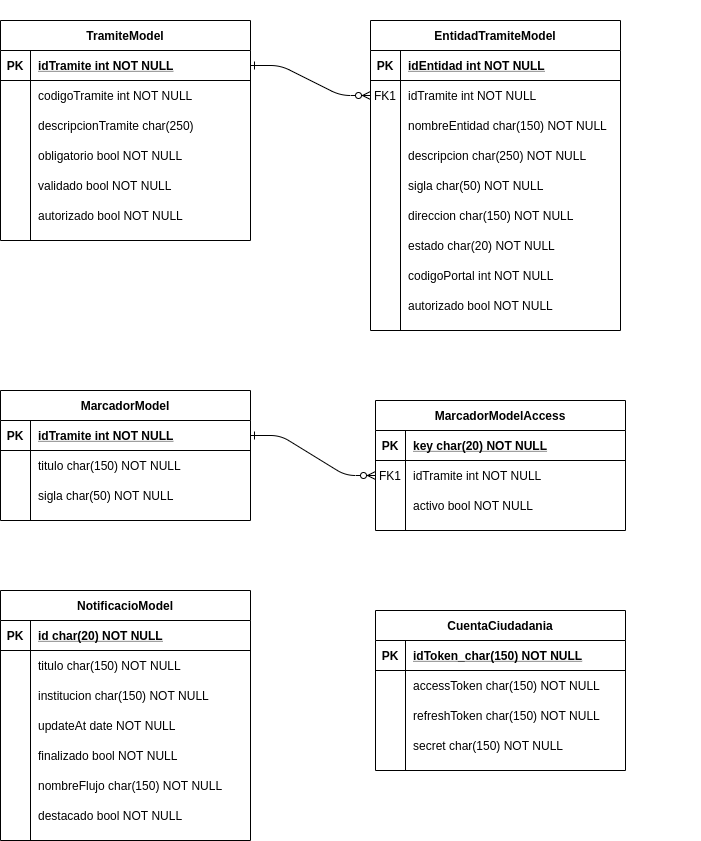

The diagram above was exported from draw.io. Its source (the exported page's mxGraphModel, read from the mxfile embedded in the PNG):
<mxGraphModel dx="1000" dy="833" grid="1" gridSize="10" guides="1" tooltips="1" connect="1" arrows="1" fold="1" page="1" pageScale="1" pageWidth="850" pageHeight="1100" math="0" shadow="0" extFonts="Permanent Marker^https://fonts.googleapis.com/css?family=Permanent+Marker">
  <root>
    <mxCell id="0" />
    <mxCell id="1" parent="0" />
    <mxCell id="C-vyLk0tnHw3VtMMgP7b-1" value="" style="edgeStyle=entityRelationEdgeStyle;endArrow=ERzeroToMany;startArrow=ERone;endFill=1;startFill=0;" parent="1" source="C-vyLk0tnHw3VtMMgP7b-24" target="C-vyLk0tnHw3VtMMgP7b-6" edge="1">
      <mxGeometry width="100" height="100" relative="1" as="geometry">
        <mxPoint x="340" y="720" as="sourcePoint" />
        <mxPoint x="440" y="620" as="targetPoint" />
      </mxGeometry>
    </mxCell>
    <mxCell id="sNiW6a5Nc78PhRNTjaKg-2" value="" style="edgeStyle=entityRelationEdgeStyle;endArrow=ERzeroToMany;startArrow=ERone;endFill=1;startFill=0;" edge="1" parent="1" source="sNiW6a5Nc78PhRNTjaKg-14" target="sNiW6a5Nc78PhRNTjaKg-7">
      <mxGeometry width="100" height="100" relative="1" as="geometry">
        <mxPoint x="390" y="970" as="sourcePoint" />
        <mxPoint x="490" y="870" as="targetPoint" />
      </mxGeometry>
    </mxCell>
    <mxCell id="sNiW6a5Nc78PhRNTjaKg-41" value="" style="group" vertex="1" connectable="0" parent="1">
      <mxGeometry x="425" y="680" width="250" height="160" as="geometry" />
    </mxCell>
    <mxCell id="sNiW6a5Nc78PhRNTjaKg-27" value="CuentaCiudadania" style="shape=table;startSize=30;container=1;collapsible=1;childLayout=tableLayout;fixedRows=1;rowLines=0;fontStyle=1;align=center;resizeLast=1;" vertex="1" parent="sNiW6a5Nc78PhRNTjaKg-41">
      <mxGeometry width="250" height="160" as="geometry" />
    </mxCell>
    <mxCell id="sNiW6a5Nc78PhRNTjaKg-28" value="" style="shape=partialRectangle;collapsible=0;dropTarget=0;pointerEvents=0;fillColor=none;points=[[0,0.5],[1,0.5]];portConstraint=eastwest;top=0;left=0;right=0;bottom=1;" vertex="1" parent="sNiW6a5Nc78PhRNTjaKg-27">
      <mxGeometry y="30" width="250" height="30" as="geometry" />
    </mxCell>
    <mxCell id="sNiW6a5Nc78PhRNTjaKg-29" value="PK" style="shape=partialRectangle;overflow=hidden;connectable=0;fillColor=none;top=0;left=0;bottom=0;right=0;fontStyle=1;" vertex="1" parent="sNiW6a5Nc78PhRNTjaKg-28">
      <mxGeometry width="30" height="30" as="geometry" />
    </mxCell>
    <mxCell id="sNiW6a5Nc78PhRNTjaKg-30" value="idToken_char(150) NOT NULL " style="shape=partialRectangle;overflow=hidden;connectable=0;fillColor=none;top=0;left=0;bottom=0;right=0;align=left;spacingLeft=6;fontStyle=5;" vertex="1" parent="sNiW6a5Nc78PhRNTjaKg-28">
      <mxGeometry x="30" width="220" height="30" as="geometry" />
    </mxCell>
    <mxCell id="sNiW6a5Nc78PhRNTjaKg-31" value="" style="shape=partialRectangle;collapsible=0;dropTarget=0;pointerEvents=0;fillColor=none;points=[[0,0.5],[1,0.5]];portConstraint=eastwest;top=0;left=0;right=0;bottom=0;" vertex="1" parent="sNiW6a5Nc78PhRNTjaKg-27">
      <mxGeometry y="60" width="250" height="30" as="geometry" />
    </mxCell>
    <mxCell id="sNiW6a5Nc78PhRNTjaKg-32" value="" style="shape=partialRectangle;overflow=hidden;connectable=0;fillColor=none;top=0;left=0;bottom=0;right=0;" vertex="1" parent="sNiW6a5Nc78PhRNTjaKg-31">
      <mxGeometry width="30" height="30" as="geometry" />
    </mxCell>
    <mxCell id="sNiW6a5Nc78PhRNTjaKg-33" value="accessToken char(150) NOT NULL" style="shape=partialRectangle;overflow=hidden;connectable=0;fillColor=none;top=0;left=0;bottom=0;right=0;align=left;spacingLeft=6;" vertex="1" parent="sNiW6a5Nc78PhRNTjaKg-31">
      <mxGeometry x="30" width="220" height="30" as="geometry" />
    </mxCell>
    <mxCell id="sNiW6a5Nc78PhRNTjaKg-34" value="refreshToken char(150) NOT NULL" style="shape=partialRectangle;overflow=hidden;connectable=0;fillColor=none;top=0;left=0;bottom=0;right=0;align=left;spacingLeft=6;" vertex="1" parent="sNiW6a5Nc78PhRNTjaKg-41">
      <mxGeometry x="30" y="90" width="220" height="30" as="geometry" />
    </mxCell>
    <mxCell id="sNiW6a5Nc78PhRNTjaKg-35" value="secret char(150) NOT NULL" style="shape=partialRectangle;overflow=hidden;connectable=0;fillColor=none;top=0;left=0;bottom=0;right=0;align=left;spacingLeft=6;" vertex="1" parent="sNiW6a5Nc78PhRNTjaKg-41">
      <mxGeometry x="30" y="120" width="220" height="30" as="geometry" />
    </mxCell>
    <mxCell id="sNiW6a5Nc78PhRNTjaKg-42" value="" style="group" vertex="1" connectable="0" parent="1">
      <mxGeometry x="50" y="90" width="250" height="220" as="geometry" />
    </mxCell>
    <mxCell id="sNiW6a5Nc78PhRNTjaKg-43" value="" style="group" vertex="1" connectable="0" parent="sNiW6a5Nc78PhRNTjaKg-42">
      <mxGeometry width="250" height="220" as="geometry" />
    </mxCell>
    <mxCell id="C-vyLk0tnHw3VtMMgP7b-23" value="TramiteModel" style="shape=table;startSize=30;container=1;collapsible=1;childLayout=tableLayout;fixedRows=1;rowLines=0;fontStyle=1;align=center;resizeLast=1;" parent="sNiW6a5Nc78PhRNTjaKg-43" vertex="1">
      <mxGeometry width="250" height="220" as="geometry" />
    </mxCell>
    <mxCell id="C-vyLk0tnHw3VtMMgP7b-24" value="" style="shape=partialRectangle;collapsible=0;dropTarget=0;pointerEvents=0;fillColor=none;points=[[0,0.5],[1,0.5]];portConstraint=eastwest;top=0;left=0;right=0;bottom=1;" parent="C-vyLk0tnHw3VtMMgP7b-23" vertex="1">
      <mxGeometry y="30" width="250" height="30" as="geometry" />
    </mxCell>
    <mxCell id="C-vyLk0tnHw3VtMMgP7b-25" value="PK" style="shape=partialRectangle;overflow=hidden;connectable=0;fillColor=none;top=0;left=0;bottom=0;right=0;fontStyle=1;" parent="C-vyLk0tnHw3VtMMgP7b-24" vertex="1">
      <mxGeometry width="30" height="30" as="geometry" />
    </mxCell>
    <mxCell id="C-vyLk0tnHw3VtMMgP7b-26" value="idTramite int NOT NULL " style="shape=partialRectangle;overflow=hidden;connectable=0;fillColor=none;top=0;left=0;bottom=0;right=0;align=left;spacingLeft=6;fontStyle=5;" parent="C-vyLk0tnHw3VtMMgP7b-24" vertex="1">
      <mxGeometry x="30" width="220" height="30" as="geometry" />
    </mxCell>
    <mxCell id="C-vyLk0tnHw3VtMMgP7b-27" value="" style="shape=partialRectangle;collapsible=0;dropTarget=0;pointerEvents=0;fillColor=none;points=[[0,0.5],[1,0.5]];portConstraint=eastwest;top=0;left=0;right=0;bottom=0;" parent="C-vyLk0tnHw3VtMMgP7b-23" vertex="1">
      <mxGeometry y="60" width="250" height="30" as="geometry" />
    </mxCell>
    <mxCell id="C-vyLk0tnHw3VtMMgP7b-28" value="" style="shape=partialRectangle;overflow=hidden;connectable=0;fillColor=none;top=0;left=0;bottom=0;right=0;" parent="C-vyLk0tnHw3VtMMgP7b-27" vertex="1">
      <mxGeometry width="30" height="30" as="geometry" />
    </mxCell>
    <mxCell id="C-vyLk0tnHw3VtMMgP7b-29" value="codigoTramite int NOT NULL" style="shape=partialRectangle;overflow=hidden;connectable=0;fillColor=none;top=0;left=0;bottom=0;right=0;align=left;spacingLeft=6;" parent="C-vyLk0tnHw3VtMMgP7b-27" vertex="1">
      <mxGeometry x="30" width="220" height="30" as="geometry" />
    </mxCell>
    <mxCell id="sNiW6a5Nc78PhRNTjaKg-37" value="descripcionTramite char(250)" style="shape=partialRectangle;overflow=hidden;connectable=0;fillColor=none;top=0;left=0;bottom=0;right=0;align=left;spacingLeft=6;" vertex="1" parent="sNiW6a5Nc78PhRNTjaKg-43">
      <mxGeometry x="30" y="90" width="220" height="30" as="geometry" />
    </mxCell>
    <mxCell id="sNiW6a5Nc78PhRNTjaKg-38" value="obligatorio bool NOT NULL" style="shape=partialRectangle;overflow=hidden;connectable=0;fillColor=none;top=0;left=0;bottom=0;right=0;align=left;spacingLeft=6;" vertex="1" parent="sNiW6a5Nc78PhRNTjaKg-43">
      <mxGeometry x="30" y="120" width="220" height="30" as="geometry" />
    </mxCell>
    <mxCell id="sNiW6a5Nc78PhRNTjaKg-39" value="validado bool NOT NULL" style="shape=partialRectangle;overflow=hidden;connectable=0;fillColor=none;top=0;left=0;bottom=0;right=0;align=left;spacingLeft=6;" vertex="1" parent="sNiW6a5Nc78PhRNTjaKg-43">
      <mxGeometry x="30" y="150" width="220" height="30" as="geometry" />
    </mxCell>
    <mxCell id="sNiW6a5Nc78PhRNTjaKg-40" value="autorizado bool NOT NULL" style="shape=partialRectangle;overflow=hidden;connectable=0;fillColor=none;top=0;left=0;bottom=0;right=0;align=left;spacingLeft=6;" vertex="1" parent="sNiW6a5Nc78PhRNTjaKg-43">
      <mxGeometry x="30" y="180" width="220" height="30" as="geometry" />
    </mxCell>
    <mxCell id="sNiW6a5Nc78PhRNTjaKg-48" value="" style="group" vertex="1" connectable="0" parent="1">
      <mxGeometry x="500" y="70" width="250" height="330" as="geometry" />
    </mxCell>
    <mxCell id="sNiW6a5Nc78PhRNTjaKg-51" value="" style="group" vertex="1" connectable="0" parent="sNiW6a5Nc78PhRNTjaKg-48">
      <mxGeometry width="250" height="330" as="geometry" />
    </mxCell>
    <mxCell id="sNiW6a5Nc78PhRNTjaKg-50" value="autorizado bool NOT NULL" style="shape=partialRectangle;overflow=hidden;connectable=0;fillColor=none;top=0;left=0;bottom=0;right=0;align=left;spacingLeft=6;" vertex="1" parent="sNiW6a5Nc78PhRNTjaKg-51">
      <mxGeometry x="-50" y="290" width="220" height="30" as="geometry" />
    </mxCell>
    <mxCell id="sNiW6a5Nc78PhRNTjaKg-60" value="" style="group" vertex="1" connectable="0" parent="sNiW6a5Nc78PhRNTjaKg-51">
      <mxGeometry x="-80" y="20" width="250" height="310" as="geometry" />
    </mxCell>
    <mxCell id="C-vyLk0tnHw3VtMMgP7b-2" value="EntidadTramiteModel" style="shape=table;startSize=30;container=1;collapsible=1;childLayout=tableLayout;fixedRows=1;rowLines=0;fontStyle=1;align=center;resizeLast=1;" parent="sNiW6a5Nc78PhRNTjaKg-60" vertex="1">
      <mxGeometry width="250" height="310" as="geometry" />
    </mxCell>
    <mxCell id="C-vyLk0tnHw3VtMMgP7b-3" value="" style="shape=partialRectangle;collapsible=0;dropTarget=0;pointerEvents=0;fillColor=none;points=[[0,0.5],[1,0.5]];portConstraint=eastwest;top=0;left=0;right=0;bottom=1;" parent="C-vyLk0tnHw3VtMMgP7b-2" vertex="1">
      <mxGeometry y="30" width="250" height="30" as="geometry" />
    </mxCell>
    <mxCell id="C-vyLk0tnHw3VtMMgP7b-4" value="PK" style="shape=partialRectangle;overflow=hidden;connectable=0;fillColor=none;top=0;left=0;bottom=0;right=0;fontStyle=1;" parent="C-vyLk0tnHw3VtMMgP7b-3" vertex="1">
      <mxGeometry width="30" height="30" as="geometry" />
    </mxCell>
    <mxCell id="C-vyLk0tnHw3VtMMgP7b-5" value="idEntidad int NOT NULL " style="shape=partialRectangle;overflow=hidden;connectable=0;fillColor=none;top=0;left=0;bottom=0;right=0;align=left;spacingLeft=6;fontStyle=5;" parent="C-vyLk0tnHw3VtMMgP7b-3" vertex="1">
      <mxGeometry x="30" width="220" height="30" as="geometry" />
    </mxCell>
    <mxCell id="C-vyLk0tnHw3VtMMgP7b-6" value="" style="shape=partialRectangle;collapsible=0;dropTarget=0;pointerEvents=0;fillColor=none;points=[[0,0.5],[1,0.5]];portConstraint=eastwest;top=0;left=0;right=0;bottom=0;" parent="C-vyLk0tnHw3VtMMgP7b-2" vertex="1">
      <mxGeometry y="60" width="250" height="30" as="geometry" />
    </mxCell>
    <mxCell id="C-vyLk0tnHw3VtMMgP7b-7" value="FK1" style="shape=partialRectangle;overflow=hidden;connectable=0;fillColor=none;top=0;left=0;bottom=0;right=0;" parent="C-vyLk0tnHw3VtMMgP7b-6" vertex="1">
      <mxGeometry width="30" height="30" as="geometry" />
    </mxCell>
    <mxCell id="C-vyLk0tnHw3VtMMgP7b-8" value="idTramite int NOT NULL" style="shape=partialRectangle;overflow=hidden;connectable=0;fillColor=none;top=0;left=0;bottom=0;right=0;align=left;spacingLeft=6;" parent="C-vyLk0tnHw3VtMMgP7b-6" vertex="1">
      <mxGeometry x="30" width="220" height="30" as="geometry" />
    </mxCell>
    <mxCell id="C-vyLk0tnHw3VtMMgP7b-9" value="" style="shape=partialRectangle;collapsible=0;dropTarget=0;pointerEvents=0;fillColor=none;points=[[0,0.5],[1,0.5]];portConstraint=eastwest;top=0;left=0;right=0;bottom=0;" parent="C-vyLk0tnHw3VtMMgP7b-2" vertex="1">
      <mxGeometry y="90" width="250" height="30" as="geometry" />
    </mxCell>
    <mxCell id="C-vyLk0tnHw3VtMMgP7b-10" value="" style="shape=partialRectangle;overflow=hidden;connectable=0;fillColor=none;top=0;left=0;bottom=0;right=0;" parent="C-vyLk0tnHw3VtMMgP7b-9" vertex="1">
      <mxGeometry width="30" height="30" as="geometry" />
    </mxCell>
    <mxCell id="C-vyLk0tnHw3VtMMgP7b-11" value="nombreEntidad char(150) NOT NULL" style="shape=partialRectangle;overflow=hidden;connectable=0;fillColor=none;top=0;left=0;bottom=0;right=0;align=left;spacingLeft=6;" parent="C-vyLk0tnHw3VtMMgP7b-9" vertex="1">
      <mxGeometry x="30" width="220" height="30" as="geometry" />
    </mxCell>
    <mxCell id="sNiW6a5Nc78PhRNTjaKg-49" value="codigoPortal int NOT NULL" style="shape=partialRectangle;overflow=hidden;connectable=0;fillColor=none;top=0;left=0;bottom=0;right=0;align=left;spacingLeft=6;" vertex="1" parent="sNiW6a5Nc78PhRNTjaKg-60">
      <mxGeometry x="30" y="240" width="220" height="30" as="geometry" />
    </mxCell>
    <mxCell id="sNiW6a5Nc78PhRNTjaKg-47" value="estado char(20) NOT NULL" style="shape=partialRectangle;overflow=hidden;connectable=0;fillColor=none;top=0;left=0;bottom=0;right=0;align=left;spacingLeft=6;" vertex="1" parent="sNiW6a5Nc78PhRNTjaKg-60">
      <mxGeometry x="30" y="210" width="220" height="30" as="geometry" />
    </mxCell>
    <mxCell id="sNiW6a5Nc78PhRNTjaKg-46" value="direccion char(150) NOT NULL" style="shape=partialRectangle;overflow=hidden;connectable=0;fillColor=none;top=0;left=0;bottom=0;right=0;align=left;spacingLeft=6;" vertex="1" parent="sNiW6a5Nc78PhRNTjaKg-60">
      <mxGeometry x="30" y="180" width="220" height="30" as="geometry" />
    </mxCell>
    <mxCell id="sNiW6a5Nc78PhRNTjaKg-45" value="sigla char(50) NOT NULL" style="shape=partialRectangle;overflow=hidden;connectable=0;fillColor=none;top=0;left=0;bottom=0;right=0;align=left;spacingLeft=6;" vertex="1" parent="sNiW6a5Nc78PhRNTjaKg-60">
      <mxGeometry x="30" y="150" width="220" height="30" as="geometry" />
    </mxCell>
    <mxCell id="sNiW6a5Nc78PhRNTjaKg-44" value="descripcion char(250) NOT NULL" style="shape=partialRectangle;overflow=hidden;connectable=0;fillColor=none;top=0;left=0;bottom=0;right=0;align=left;spacingLeft=6;" vertex="1" parent="sNiW6a5Nc78PhRNTjaKg-60">
      <mxGeometry x="30" y="120" width="220" height="30" as="geometry" />
    </mxCell>
    <mxCell id="sNiW6a5Nc78PhRNTjaKg-53" value="" style="group" vertex="1" connectable="0" parent="1">
      <mxGeometry x="50" y="460" width="250" height="130" as="geometry" />
    </mxCell>
    <mxCell id="sNiW6a5Nc78PhRNTjaKg-13" value="MarcadorModel" style="shape=table;startSize=30;container=1;collapsible=1;childLayout=tableLayout;fixedRows=1;rowLines=0;fontStyle=1;align=center;resizeLast=1;" vertex="1" parent="sNiW6a5Nc78PhRNTjaKg-53">
      <mxGeometry width="250" height="130" as="geometry" />
    </mxCell>
    <mxCell id="sNiW6a5Nc78PhRNTjaKg-14" value="" style="shape=partialRectangle;collapsible=0;dropTarget=0;pointerEvents=0;fillColor=none;points=[[0,0.5],[1,0.5]];portConstraint=eastwest;top=0;left=0;right=0;bottom=1;" vertex="1" parent="sNiW6a5Nc78PhRNTjaKg-13">
      <mxGeometry y="30" width="250" height="30" as="geometry" />
    </mxCell>
    <mxCell id="sNiW6a5Nc78PhRNTjaKg-15" value="PK" style="shape=partialRectangle;overflow=hidden;connectable=0;fillColor=none;top=0;left=0;bottom=0;right=0;fontStyle=1;" vertex="1" parent="sNiW6a5Nc78PhRNTjaKg-14">
      <mxGeometry width="30" height="30" as="geometry" />
    </mxCell>
    <mxCell id="sNiW6a5Nc78PhRNTjaKg-16" value="idTramite int NOT NULL " style="shape=partialRectangle;overflow=hidden;connectable=0;fillColor=none;top=0;left=0;bottom=0;right=0;align=left;spacingLeft=6;fontStyle=5;" vertex="1" parent="sNiW6a5Nc78PhRNTjaKg-14">
      <mxGeometry x="30" width="220" height="30" as="geometry" />
    </mxCell>
    <mxCell id="sNiW6a5Nc78PhRNTjaKg-17" value="" style="shape=partialRectangle;collapsible=0;dropTarget=0;pointerEvents=0;fillColor=none;points=[[0,0.5],[1,0.5]];portConstraint=eastwest;top=0;left=0;right=0;bottom=0;" vertex="1" parent="sNiW6a5Nc78PhRNTjaKg-13">
      <mxGeometry y="60" width="250" height="30" as="geometry" />
    </mxCell>
    <mxCell id="sNiW6a5Nc78PhRNTjaKg-18" value="" style="shape=partialRectangle;overflow=hidden;connectable=0;fillColor=none;top=0;left=0;bottom=0;right=0;" vertex="1" parent="sNiW6a5Nc78PhRNTjaKg-17">
      <mxGeometry width="30" height="30" as="geometry" />
    </mxCell>
    <mxCell id="sNiW6a5Nc78PhRNTjaKg-19" value="titulo char(150) NOT NULL" style="shape=partialRectangle;overflow=hidden;connectable=0;fillColor=none;top=0;left=0;bottom=0;right=0;align=left;spacingLeft=6;" vertex="1" parent="sNiW6a5Nc78PhRNTjaKg-17">
      <mxGeometry x="30" width="220" height="30" as="geometry" />
    </mxCell>
    <mxCell id="sNiW6a5Nc78PhRNTjaKg-52" value="sigla char(50) NOT NULL" style="shape=partialRectangle;overflow=hidden;connectable=0;fillColor=none;top=0;left=0;bottom=0;right=0;align=left;spacingLeft=6;" vertex="1" parent="sNiW6a5Nc78PhRNTjaKg-53">
      <mxGeometry x="30" y="90" width="220" height="30" as="geometry" />
    </mxCell>
    <mxCell id="sNiW6a5Nc78PhRNTjaKg-59" value="" style="group" vertex="1" connectable="0" parent="1">
      <mxGeometry x="50" y="660" width="250" height="250" as="geometry" />
    </mxCell>
    <mxCell id="sNiW6a5Nc78PhRNTjaKg-61" value="" style="group" vertex="1" connectable="0" parent="sNiW6a5Nc78PhRNTjaKg-59">
      <mxGeometry width="250" height="250" as="geometry" />
    </mxCell>
    <mxCell id="sNiW6a5Nc78PhRNTjaKg-20" value="NotificacioModel" style="shape=table;startSize=30;container=1;collapsible=1;childLayout=tableLayout;fixedRows=1;rowLines=0;fontStyle=1;align=center;resizeLast=1;" vertex="1" parent="sNiW6a5Nc78PhRNTjaKg-61">
      <mxGeometry width="250" height="250" as="geometry" />
    </mxCell>
    <mxCell id="sNiW6a5Nc78PhRNTjaKg-21" value="" style="shape=partialRectangle;collapsible=0;dropTarget=0;pointerEvents=0;fillColor=none;points=[[0,0.5],[1,0.5]];portConstraint=eastwest;top=0;left=0;right=0;bottom=1;" vertex="1" parent="sNiW6a5Nc78PhRNTjaKg-20">
      <mxGeometry y="30" width="250" height="30" as="geometry" />
    </mxCell>
    <mxCell id="sNiW6a5Nc78PhRNTjaKg-22" value="PK" style="shape=partialRectangle;overflow=hidden;connectable=0;fillColor=none;top=0;left=0;bottom=0;right=0;fontStyle=1;" vertex="1" parent="sNiW6a5Nc78PhRNTjaKg-21">
      <mxGeometry width="30" height="30" as="geometry" />
    </mxCell>
    <mxCell id="sNiW6a5Nc78PhRNTjaKg-23" value="id char(20) NOT NULL " style="shape=partialRectangle;overflow=hidden;connectable=0;fillColor=none;top=0;left=0;bottom=0;right=0;align=left;spacingLeft=6;fontStyle=5;" vertex="1" parent="sNiW6a5Nc78PhRNTjaKg-21">
      <mxGeometry x="30" width="220" height="30" as="geometry" />
    </mxCell>
    <mxCell id="sNiW6a5Nc78PhRNTjaKg-24" value="" style="shape=partialRectangle;collapsible=0;dropTarget=0;pointerEvents=0;fillColor=none;points=[[0,0.5],[1,0.5]];portConstraint=eastwest;top=0;left=0;right=0;bottom=0;" vertex="1" parent="sNiW6a5Nc78PhRNTjaKg-20">
      <mxGeometry y="60" width="250" height="30" as="geometry" />
    </mxCell>
    <mxCell id="sNiW6a5Nc78PhRNTjaKg-25" value="" style="shape=partialRectangle;overflow=hidden;connectable=0;fillColor=none;top=0;left=0;bottom=0;right=0;" vertex="1" parent="sNiW6a5Nc78PhRNTjaKg-24">
      <mxGeometry width="30" height="30" as="geometry" />
    </mxCell>
    <mxCell id="sNiW6a5Nc78PhRNTjaKg-26" value="titulo char(150) NOT NULL" style="shape=partialRectangle;overflow=hidden;connectable=0;fillColor=none;top=0;left=0;bottom=0;right=0;align=left;spacingLeft=6;" vertex="1" parent="sNiW6a5Nc78PhRNTjaKg-24">
      <mxGeometry x="30" width="220" height="30" as="geometry" />
    </mxCell>
    <mxCell id="sNiW6a5Nc78PhRNTjaKg-54" value="institucion char(150) NOT NULL" style="shape=partialRectangle;overflow=hidden;connectable=0;fillColor=none;top=0;left=0;bottom=0;right=0;align=left;spacingLeft=6;" vertex="1" parent="sNiW6a5Nc78PhRNTjaKg-61">
      <mxGeometry x="30" y="90" width="220" height="30" as="geometry" />
    </mxCell>
    <mxCell id="sNiW6a5Nc78PhRNTjaKg-55" value="updateAt date NOT NULL" style="shape=partialRectangle;overflow=hidden;connectable=0;fillColor=none;top=0;left=0;bottom=0;right=0;align=left;spacingLeft=6;" vertex="1" parent="sNiW6a5Nc78PhRNTjaKg-61">
      <mxGeometry x="30" y="120" width="220" height="30" as="geometry" />
    </mxCell>
    <mxCell id="sNiW6a5Nc78PhRNTjaKg-56" value="finalizado bool NOT NULL" style="shape=partialRectangle;overflow=hidden;connectable=0;fillColor=none;top=0;left=0;bottom=0;right=0;align=left;spacingLeft=6;" vertex="1" parent="sNiW6a5Nc78PhRNTjaKg-61">
      <mxGeometry x="30" y="150" width="220" height="30" as="geometry" />
    </mxCell>
    <mxCell id="sNiW6a5Nc78PhRNTjaKg-57" value="nombreFlujo char(150) NOT NULL" style="shape=partialRectangle;overflow=hidden;connectable=0;fillColor=none;top=0;left=0;bottom=0;right=0;align=left;spacingLeft=6;" vertex="1" parent="sNiW6a5Nc78PhRNTjaKg-61">
      <mxGeometry x="30" y="180" width="220" height="30" as="geometry" />
    </mxCell>
    <mxCell id="sNiW6a5Nc78PhRNTjaKg-58" value="destacado bool NOT NULL" style="shape=partialRectangle;overflow=hidden;connectable=0;fillColor=none;top=0;left=0;bottom=0;right=0;align=left;spacingLeft=6;" vertex="1" parent="sNiW6a5Nc78PhRNTjaKg-61">
      <mxGeometry x="30" y="210" width="220" height="30" as="geometry" />
    </mxCell>
    <mxCell id="sNiW6a5Nc78PhRNTjaKg-3" value="MarcadorModelAccess" style="shape=table;startSize=30;container=1;collapsible=1;childLayout=tableLayout;fixedRows=1;rowLines=0;fontStyle=1;align=center;resizeLast=1;" vertex="1" parent="1">
      <mxGeometry x="425" y="470" width="250" height="130" as="geometry" />
    </mxCell>
    <mxCell id="sNiW6a5Nc78PhRNTjaKg-4" value="" style="shape=partialRectangle;collapsible=0;dropTarget=0;pointerEvents=0;fillColor=none;points=[[0,0.5],[1,0.5]];portConstraint=eastwest;top=0;left=0;right=0;bottom=1;" vertex="1" parent="sNiW6a5Nc78PhRNTjaKg-3">
      <mxGeometry y="30" width="250" height="30" as="geometry" />
    </mxCell>
    <mxCell id="sNiW6a5Nc78PhRNTjaKg-5" value="PK" style="shape=partialRectangle;overflow=hidden;connectable=0;fillColor=none;top=0;left=0;bottom=0;right=0;fontStyle=1;" vertex="1" parent="sNiW6a5Nc78PhRNTjaKg-4">
      <mxGeometry width="30" height="30" as="geometry" />
    </mxCell>
    <mxCell id="sNiW6a5Nc78PhRNTjaKg-6" value="key char(20) NOT NULL " style="shape=partialRectangle;overflow=hidden;connectable=0;fillColor=none;top=0;left=0;bottom=0;right=0;align=left;spacingLeft=6;fontStyle=5;" vertex="1" parent="sNiW6a5Nc78PhRNTjaKg-4">
      <mxGeometry x="30" width="220" height="30" as="geometry" />
    </mxCell>
    <mxCell id="sNiW6a5Nc78PhRNTjaKg-7" value="" style="shape=partialRectangle;collapsible=0;dropTarget=0;pointerEvents=0;fillColor=none;points=[[0,0.5],[1,0.5]];portConstraint=eastwest;top=0;left=0;right=0;bottom=0;" vertex="1" parent="sNiW6a5Nc78PhRNTjaKg-3">
      <mxGeometry y="60" width="250" height="30" as="geometry" />
    </mxCell>
    <mxCell id="sNiW6a5Nc78PhRNTjaKg-8" value="FK1" style="shape=partialRectangle;overflow=hidden;connectable=0;fillColor=none;top=0;left=0;bottom=0;right=0;" vertex="1" parent="sNiW6a5Nc78PhRNTjaKg-7">
      <mxGeometry width="30" height="30" as="geometry" />
    </mxCell>
    <mxCell id="sNiW6a5Nc78PhRNTjaKg-9" value="idTramite int NOT NULL" style="shape=partialRectangle;overflow=hidden;connectable=0;fillColor=none;top=0;left=0;bottom=0;right=0;align=left;spacingLeft=6;" vertex="1" parent="sNiW6a5Nc78PhRNTjaKg-7">
      <mxGeometry x="30" width="220" height="30" as="geometry" />
    </mxCell>
    <mxCell id="sNiW6a5Nc78PhRNTjaKg-10" value="" style="shape=partialRectangle;collapsible=0;dropTarget=0;pointerEvents=0;fillColor=none;points=[[0,0.5],[1,0.5]];portConstraint=eastwest;top=0;left=0;right=0;bottom=0;" vertex="1" parent="sNiW6a5Nc78PhRNTjaKg-3">
      <mxGeometry y="90" width="250" height="30" as="geometry" />
    </mxCell>
    <mxCell id="sNiW6a5Nc78PhRNTjaKg-11" value="" style="shape=partialRectangle;overflow=hidden;connectable=0;fillColor=none;top=0;left=0;bottom=0;right=0;" vertex="1" parent="sNiW6a5Nc78PhRNTjaKg-10">
      <mxGeometry width="30" height="30" as="geometry" />
    </mxCell>
    <mxCell id="sNiW6a5Nc78PhRNTjaKg-12" value="activo bool NOT NULL" style="shape=partialRectangle;overflow=hidden;connectable=0;fillColor=none;top=0;left=0;bottom=0;right=0;align=left;spacingLeft=6;" vertex="1" parent="sNiW6a5Nc78PhRNTjaKg-10">
      <mxGeometry x="30" width="220" height="30" as="geometry" />
    </mxCell>
  </root>
</mxGraphModel>